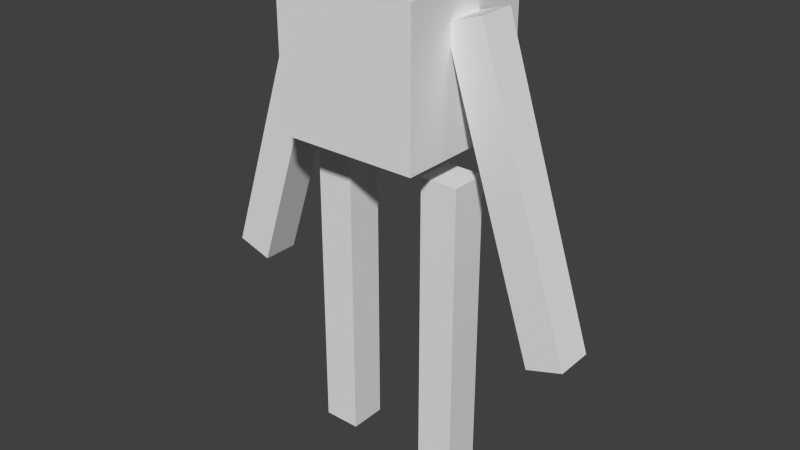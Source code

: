 # Source: Golem.blend  (saved by Blender 2.66.1; exported with 4.5.12 LTS)
import bpy
from mathutils import Matrix  # noqa: F401  (used for matrix-valued properties, if any)

bpy.ops.wm.read_factory_settings(use_empty=True)
scene = bpy.context.scene
scene.name = 'Scene'

# ---- collections
col_collection_1 = bpy.data.collections.new('Collection 1'); scene.collection.children.link(col_collection_1)

# ---- materials (node trees are filled in below, after node groups)
mat_material = bpy.data.materials.new('Material')
mat_material.alpha_threshold = 0.0
mat_material.use_transparent_shadow = False
mat_material.roughness = 0.5
mat_material.line_color = (0.0, 0.0, 0.0, 1.0)

# ---- material node trees

# ---- world
world_world = bpy.data.worlds.new('World'); scene.world = world_world
world_world.color = (0.05088, 0.05088, 0.05088)
world_world.use_sun_shadow = False
world_world.sun_shadow_jitter_overblur = 0.0
world_world.cycles.sampling_method = 'MANUAL'
world_world.cycles.sample_map_resolution = 256

# ---- meshes
me_cube_002 = bpy.data.meshes.new('Cube.002')
me_cube_002.from_pydata([(-0.4722, -0.4722, -0.4722), (-0.4722, 0.4722, -0.4722), (0.4722, 0.4722, -0.4722), (0.4722, -0.4722, -0.4722), (-0.4722, -0.4722, 0.4722), (-0.4722, 0.4722, 0.4722), (0.4722, 0.4722, 0.4722), (0.4722, -0.4722, 0.4722)], [], [(4, 5, 1, 0), (5, 6, 2, 1), (6, 7, 3, 2), (7, 4, 0, 3), (0, 1, 2, 3), (7, 6, 5, 4)])
me_cube_002.materials.append(mat_material)
me_cube_002.use_remesh_preserve_volume = False
me_cube_002.use_remesh_preserve_attributes = False
me_cube_002.use_mirror_vertex_groups = False
me_cube_002.update()
me_cube = bpy.data.meshes.new('Cube')
me_cube.from_pydata([(-0.125, -0.125, -1.0), (-0.125, 0.125, -1.0), (0.125, 0.125, -1.0), (0.125, -0.125, -1.0), (-0.125, -0.125, 1.0), (-0.125, 0.125, 1.0), (0.125, 0.125, 1.0), (0.125, -0.125, 1.0)], [], [(4, 5, 1, 0), (5, 6, 2, 1), (6, 7, 3, 2), (7, 4, 0, 3), (0, 1, 2, 3), (7, 6, 5, 4)])
me_cube.materials.append(mat_material)
me_cube.use_remesh_preserve_volume = False
me_cube.use_remesh_preserve_attributes = False
me_cube.use_mirror_vertex_groups = False
me_cube.update()
me_cube_001 = bpy.data.meshes.new('Cube.001')
me_cube_001.from_pydata([(-0.125, -0.125, -1.0), (-0.125, 0.125, -1.0), (0.125, 0.125, -1.0), (0.125, -0.125, -1.0), (-0.125, -0.125, 1.0), (-0.125, 0.125, 1.0), (0.125, 0.125, 1.0), (0.125, -0.125, 1.0)], [], [(4, 5, 1, 0), (5, 6, 2, 1), (6, 7, 3, 2), (7, 4, 0, 3), (0, 1, 2, 3), (7, 6, 5, 4)])
me_cube_001.materials.append(mat_material)
me_cube_001.use_remesh_preserve_volume = False
me_cube_001.use_remesh_preserve_attributes = False
me_cube_001.use_mirror_vertex_groups = False
me_cube_001.update()
me_cube_003 = bpy.data.meshes.new('Cube.003')
me_cube_003.from_pydata([(-0.125, -0.125, -1.0), (-0.125, 0.125, -1.0), (0.125, 0.125, -1.0), (0.125, -0.125, -1.0), (-0.125, -0.125, 1.0), (-0.125, 0.125, 1.0), (0.125, 0.125, 1.0), (0.125, -0.125, 1.0)], [], [(4, 5, 1, 0), (5, 6, 2, 1), (6, 7, 3, 2), (7, 4, 0, 3), (0, 1, 2, 3), (7, 6, 5, 4)])
me_cube_003.materials.append(mat_material)
me_cube_003.use_remesh_preserve_volume = False
me_cube_003.use_remesh_preserve_attributes = False
me_cube_003.use_mirror_vertex_groups = False
me_cube_003.update()
me_cube_004 = bpy.data.meshes.new('Cube.004')
me_cube_004.from_pydata([(-0.125, -0.125, -1.0), (-0.125, 0.125, -1.0), (0.125, 0.125, -1.0), (0.125, -0.125, -1.0), (-0.125, -0.125, 1.0), (-0.125, 0.125, 1.0), (0.125, 0.125, 1.0), (0.125, -0.125, 1.0)], [], [(4, 5, 1, 0), (5, 6, 2, 1), (6, 7, 3, 2), (7, 4, 0, 3), (0, 1, 2, 3), (7, 6, 5, 4)])
me_cube_004.materials.append(mat_material)
me_cube_004.use_remesh_preserve_volume = False
me_cube_004.use_remesh_preserve_attributes = False
me_cube_004.use_mirror_vertex_groups = False
me_cube_004.update()
arm_armature = bpy.data.armatures.new('Armature')  # bones are not reproduced

# ---- objects
ob_armature = bpy.data.objects.new('Armature', arm_armature)
ob_cube_002 = bpy.data.objects.new('Cube.002', me_cube_002)
ob_cube = bpy.data.objects.new('Cube', me_cube)
ob_cube_001 = bpy.data.objects.new('Cube.001', me_cube_001)
ob_cube_003 = bpy.data.objects.new('Cube.003', me_cube_003)
ob_cube_004 = bpy.data.objects.new('Cube.004', me_cube_004)

# ---- transforms, parenting, visibility, modifiers, constraints
ob_armature.location = (0.0, 0.0, 2.0)
ob_armature.rotation_euler = (0.0, -0.0, 1.571)
ob_armature.show_in_front = True
ob_armature.lineart.crease_threshold = 0.0
ob_cube_002.location = (0.0, 0.0, 2.724)
ob_cube_002.rotation_euler = (0.0, 0.0, 1.571)
ob_cube_002.scale = (0.9996, 1.0, 1.0)
ob_cube_002.lineart.crease_threshold = 0.0
_vg = ob_cube_002.vertex_groups.new(name='LeftShoulder')
for _i, _w in zip([5, 6], [1.0, 1.0]): _vg.add([_i], _w, 'REPLACE')
_vg = ob_cube_002.vertex_groups.new(name='RightShoulder')
for _i, _w in zip([4, 7], [0.9969, 0.929]): _vg.add([_i], _w, 'REPLACE')
_vg = ob_cube_002.vertex_groups.new(name='LeftHip')
for _i, _w in zip([1, 2], [0.9746, 0.9746]): _vg.add([_i], _w, 'REPLACE')
_vg = ob_cube_002.vertex_groups.new(name='RightHip')
for _i, _w in zip([0, 3], [0.9987, 0.9502]): _vg.add([_i], _w, 'REPLACE')
_m = ob_cube_002.modifiers.new('Armature', 'ARMATURE')
_m.object = ob_armature
ob_cube.location = (-0.3872, -0.01562, 1.079)
ob_cube.rotation_euler = (0.0, -0.0, 1.571)
ob_cube.lineart.crease_threshold = 0.0
_vg = ob_cube.vertex_groups.new(name='RightArm')
for _i, _w in zip([0, 1, 2, 3, 4, 5, 6, 7], [0.0, 0.0, 0.0, 0.0, 0.0, 0.0, 0.0, 0.0]): _vg.add([_i], _w, 'REPLACE')
_vg = ob_cube.vertex_groups.new(name='Bone')
_vg = ob_cube.vertex_groups.new(name='LeftLeg')
for _i, _w in zip([0, 1, 2, 3, 4, 5, 6, 7], [1.0, 0.9986, 0.9993, 1.0, 0.9987, 1.0, 1.0, 0.997]): _vg.add([_i], _w, 'REPLACE')
_m = ob_cube.modifiers.new('Armature', 'ARMATURE')
_m.object = ob_armature
ob_cube_001.location = (-0.8388, -0.01562, 2.095)
ob_cube_001.rotation_euler = (0.3115, 0.004906, 1.576)
ob_cube_001.lineart.crease_threshold = 0.0
_vg = ob_cube_001.vertex_groups.new(name='LeftArm')
for _i, _w in zip([0, 1, 2, 3, 4, 5, 6, 7], [1.0, 0.9997, 0.9996, 1.0, 1.0, 1.0, 1.0, 1.0]): _vg.add([_i], _w, 'REPLACE')
_m = ob_cube_001.modifiers.new('Armature', 'ARMATURE')
_m.object = ob_armature
ob_cube_003.location = (0.4028, -0.01562, 1.086)
ob_cube_003.rotation_euler = (0.0, -0.0, 4.712)
ob_cube_003.lineart.crease_threshold = 0.0
_vg = ob_cube_003.vertex_groups.new(name='RightLeg')
for _i, _w in zip([0, 1, 2, 3, 4, 5, 6, 7], [1.0, 0.9967, 0.9964, 1.0, 1.0, 1.0, 1.0, 1.0]): _vg.add([_i], _w, 'REPLACE')
_m = ob_cube_003.modifiers.new('Armature', 'ARMATURE')
_m.object = ob_armature
ob_cube_004.location = (0.8544, -0.01562, 2.102)
ob_cube_004.rotation_euler = (0.3115, 0.004906, -1.566)
ob_cube_004.lineart.crease_threshold = 0.0
_vg = ob_cube_004.vertex_groups.new(name='RightArm')
for _i, _w in zip([0, 1, 2, 3, 4, 5, 6, 7], [1.0, 1.0, 1.0, 1.0, 0.9923, 1.0, 1.0, 0.9923]): _vg.add([_i], _w, 'REPLACE')
_m = ob_cube_004.modifiers.new('Armature', 'ARMATURE')
_m.object = ob_armature

# ---- collection membership
col_collection_1.objects.link(ob_armature)
col_collection_1.objects.link(ob_cube_002)
col_collection_1.objects.link(ob_cube)
col_collection_1.objects.link(ob_cube_001)
col_collection_1.objects.link(ob_cube_003)
col_collection_1.objects.link(ob_cube_004)

# ---- scene / render settings (as saved in the file)
scene.frame_start = 1; scene.frame_end = 250; scene.frame_set(1)
scene.render.engine = 'BLENDER_EEVEE_NEXT'
scene.render.image_settings.color_mode = 'RGB'
scene.render.image_settings.compression = 90
scene.render.resolution_percentage = 50
scene.render.dither_intensity = 0.0
scene.render.bake_margin = 2
scene.cycles.use_denoising = False
scene.cycles.samples = 10
scene.cycles.sampling_pattern = 'TABULATED_SOBOL'
scene.cycles.light_sampling_threshold = 0.0
scene.cycles.use_adaptive_sampling = False
scene.cycles.use_light_tree = False
scene.cycles.blur_glossy = 0.0
scene.cycles.volume_bounces = 1
scene.cycles.pixel_filter_type = 'GAUSSIAN'
scene.cycles.sample_clamp_indirect = 0.0
scene.view_settings.view_transform = 'Standard'
bpy.context.view_layer.update()

# ---- added for rendering (the .blend has no active camera and no usable light): camera, sun
cam_auto = bpy.data.cameras.new('AutoCamera')
cam_auto.lens = 50.0
cam_auto.sensor_width = 36.0
cam_auto.clip_end = 1000.0
ob_auto_camera = bpy.data.objects.new('AutoCamera', cam_auto)
scene.collection.objects.link(ob_auto_camera)
ob_auto_camera.location = (3.8322, -4.58927, 4.69705)
ob_auto_camera.rotation_euler = (1.09748, -7.21219e-08, 0.694738)
scene.camera = ob_auto_camera
light_auto_sun = bpy.data.lights.new('AutoSun', 'SUN')
light_auto_sun.energy = 3.0
light_auto_sun.angle = 0.0523599
ob_auto_sun = bpy.data.objects.new('AutoSun', light_auto_sun)
scene.collection.objects.link(ob_auto_sun)
ob_auto_sun.rotation_euler = (0.872665, 0.174533, 0.523599)
bpy.context.view_layer.update()
